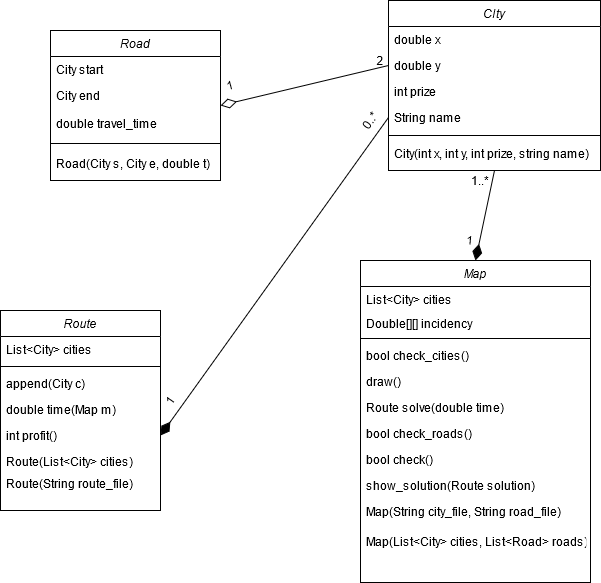

The diagram above was exported from draw.io. Its source (the exported page's mxGraphModel, read from the mxfile embedded in the PNG):
<mxGraphModel dx="969" dy="546" grid="1" gridSize="10" guides="1" tooltips="1" connect="1" arrows="1" fold="1" page="1" pageScale="1" pageWidth="827" pageHeight="1169" math="0" shadow="0">
  <root>
    <mxCell id="WIyWlLk6GJQsqaUBKTNV-0" />
    <mxCell id="WIyWlLk6GJQsqaUBKTNV-1" parent="WIyWlLk6GJQsqaUBKTNV-0" />
    <mxCell id="zkfFHV4jXpPFQw0GAbJ--0" value="Road" style="swimlane;fontStyle=2;align=center;verticalAlign=top;childLayout=stackLayout;horizontal=1;startSize=26;horizontalStack=0;resizeParent=1;resizeLast=0;collapsible=1;marginBottom=0;rounded=0;shadow=0;strokeWidth=1;" parent="WIyWlLk6GJQsqaUBKTNV-1" vertex="1">
      <mxGeometry x="170" y="80" width="170" height="150" as="geometry">
        <mxRectangle x="230" y="140" width="160" height="26" as="alternateBounds" />
      </mxGeometry>
    </mxCell>
    <mxCell id="zkfFHV4jXpPFQw0GAbJ--2" value="City start" style="text;align=left;verticalAlign=top;spacingLeft=4;spacingRight=4;overflow=hidden;rotatable=0;points=[[0,0.5],[1,0.5]];portConstraint=eastwest;rounded=0;shadow=0;html=0;" parent="zkfFHV4jXpPFQw0GAbJ--0" vertex="1">
      <mxGeometry y="26" width="170" height="26" as="geometry" />
    </mxCell>
    <mxCell id="zkfFHV4jXpPFQw0GAbJ--3" value="City end&#10;" style="text;align=left;verticalAlign=top;spacingLeft=4;spacingRight=4;overflow=hidden;rotatable=0;points=[[0,0.5],[1,0.5]];portConstraint=eastwest;rounded=0;shadow=0;html=0;" parent="zkfFHV4jXpPFQw0GAbJ--0" vertex="1">
      <mxGeometry y="52" width="170" height="28" as="geometry" />
    </mxCell>
    <mxCell id="qMHUaG0nS1PeTRSW0Z6a-0" value="double travel_time" style="text;align=left;verticalAlign=top;spacingLeft=4;spacingRight=4;overflow=hidden;rotatable=0;points=[[0,0.5],[1,0.5]];portConstraint=eastwest;rounded=0;shadow=0;html=0;" parent="zkfFHV4jXpPFQw0GAbJ--0" vertex="1">
      <mxGeometry y="80" width="170" height="26" as="geometry" />
    </mxCell>
    <mxCell id="zkfFHV4jXpPFQw0GAbJ--4" value="" style="line;html=1;strokeWidth=1;align=left;verticalAlign=middle;spacingTop=-1;spacingLeft=3;spacingRight=3;rotatable=0;labelPosition=right;points=[];portConstraint=eastwest;" parent="zkfFHV4jXpPFQw0GAbJ--0" vertex="1">
      <mxGeometry y="106" width="170" height="14" as="geometry" />
    </mxCell>
    <mxCell id="qMHUaG0nS1PeTRSW0Z6a-41" value="Road(City s, City e, double t)" style="text;align=left;verticalAlign=top;spacingLeft=4;spacingRight=4;overflow=hidden;rotatable=0;points=[[0,0.5],[1,0.5]];portConstraint=eastwest;rounded=0;shadow=0;html=0;" parent="zkfFHV4jXpPFQw0GAbJ--0" vertex="1">
      <mxGeometry y="120" width="170" height="26" as="geometry" />
    </mxCell>
    <mxCell id="zkfFHV4jXpPFQw0GAbJ--6" value="Route" style="swimlane;fontStyle=2;align=center;verticalAlign=top;childLayout=stackLayout;horizontal=1;startSize=26;horizontalStack=0;resizeParent=1;resizeLast=0;collapsible=1;marginBottom=0;rounded=0;shadow=0;strokeWidth=1;" parent="WIyWlLk6GJQsqaUBKTNV-1" vertex="1">
      <mxGeometry x="120" y="360" width="160" height="200" as="geometry">
        <mxRectangle x="130" y="380" width="160" height="26" as="alternateBounds" />
      </mxGeometry>
    </mxCell>
    <mxCell id="zkfFHV4jXpPFQw0GAbJ--7" value="List&lt;City&gt; cities" style="text;align=left;verticalAlign=top;spacingLeft=4;spacingRight=4;overflow=hidden;rotatable=0;points=[[0,0.5],[1,0.5]];portConstraint=eastwest;" parent="zkfFHV4jXpPFQw0GAbJ--6" vertex="1">
      <mxGeometry y="26" width="160" height="26" as="geometry" />
    </mxCell>
    <mxCell id="zkfFHV4jXpPFQw0GAbJ--9" value="" style="line;html=1;strokeWidth=1;align=left;verticalAlign=middle;spacingTop=-1;spacingLeft=3;spacingRight=3;rotatable=0;labelPosition=right;points=[];portConstraint=eastwest;" parent="zkfFHV4jXpPFQw0GAbJ--6" vertex="1">
      <mxGeometry y="52" width="160" height="8" as="geometry" />
    </mxCell>
    <mxCell id="qMHUaG0nS1PeTRSW0Z6a-1" value="append(City c)" style="text;align=left;verticalAlign=top;spacingLeft=4;spacingRight=4;overflow=hidden;rotatable=0;points=[[0,0.5],[1,0.5]];portConstraint=eastwest;" parent="zkfFHV4jXpPFQw0GAbJ--6" vertex="1">
      <mxGeometry y="60" width="160" height="26" as="geometry" />
    </mxCell>
    <mxCell id="qMHUaG0nS1PeTRSW0Z6a-2" value="double time(Map m)" style="text;align=left;verticalAlign=top;spacingLeft=4;spacingRight=4;overflow=hidden;rotatable=0;points=[[0,0.5],[1,0.5]];portConstraint=eastwest;" parent="zkfFHV4jXpPFQw0GAbJ--6" vertex="1">
      <mxGeometry y="86" width="160" height="26" as="geometry" />
    </mxCell>
    <mxCell id="qMHUaG0nS1PeTRSW0Z6a-3" value="int profit()" style="text;align=left;verticalAlign=top;spacingLeft=4;spacingRight=4;overflow=hidden;rotatable=0;points=[[0,0.5],[1,0.5]];portConstraint=eastwest;" parent="zkfFHV4jXpPFQw0GAbJ--6" vertex="1">
      <mxGeometry y="112" width="160" height="26" as="geometry" />
    </mxCell>
    <mxCell id="qMHUaG0nS1PeTRSW0Z6a-23" value="Route(List&lt;City&gt; cities)" style="text;align=left;verticalAlign=top;spacingLeft=4;spacingRight=4;overflow=hidden;rotatable=0;points=[[0,0.5],[1,0.5]];portConstraint=eastwest;" parent="zkfFHV4jXpPFQw0GAbJ--6" vertex="1">
      <mxGeometry y="138" width="160" height="22" as="geometry" />
    </mxCell>
    <mxCell id="qMHUaG0nS1PeTRSW0Z6a-24" value="Route(String route_file)" style="text;align=left;verticalAlign=top;spacingLeft=4;spacingRight=4;overflow=hidden;rotatable=0;points=[[0,0.5],[1,0.5]];portConstraint=eastwest;" parent="zkfFHV4jXpPFQw0GAbJ--6" vertex="1">
      <mxGeometry y="160" width="160" height="30" as="geometry" />
    </mxCell>
    <mxCell id="zkfFHV4jXpPFQw0GAbJ--17" value="CIty" style="swimlane;fontStyle=2;align=center;verticalAlign=top;childLayout=stackLayout;horizontal=1;startSize=26;horizontalStack=0;resizeParent=1;resizeLast=0;collapsible=1;marginBottom=0;rounded=0;shadow=0;strokeWidth=1;" parent="WIyWlLk6GJQsqaUBKTNV-1" vertex="1">
      <mxGeometry x="508" y="50" width="212" height="170" as="geometry">
        <mxRectangle x="550" y="140" width="160" height="26" as="alternateBounds" />
      </mxGeometry>
    </mxCell>
    <mxCell id="zkfFHV4jXpPFQw0GAbJ--18" value="double x" style="text;align=left;verticalAlign=top;spacingLeft=4;spacingRight=4;overflow=hidden;rotatable=0;points=[[0,0.5],[1,0.5]];portConstraint=eastwest;" parent="zkfFHV4jXpPFQw0GAbJ--17" vertex="1">
      <mxGeometry y="26" width="212" height="26" as="geometry" />
    </mxCell>
    <mxCell id="zkfFHV4jXpPFQw0GAbJ--19" value="double y" style="text;align=left;verticalAlign=top;spacingLeft=4;spacingRight=4;overflow=hidden;rotatable=0;points=[[0,0.5],[1,0.5]];portConstraint=eastwest;rounded=0;shadow=0;html=0;" parent="zkfFHV4jXpPFQw0GAbJ--17" vertex="1">
      <mxGeometry y="52" width="212" height="26" as="geometry" />
    </mxCell>
    <mxCell id="zkfFHV4jXpPFQw0GAbJ--20" value="int prize" style="text;align=left;verticalAlign=top;spacingLeft=4;spacingRight=4;overflow=hidden;rotatable=0;points=[[0,0.5],[1,0.5]];portConstraint=eastwest;rounded=0;shadow=0;html=0;" parent="zkfFHV4jXpPFQw0GAbJ--17" vertex="1">
      <mxGeometry y="78" width="212" height="26" as="geometry" />
    </mxCell>
    <mxCell id="qMHUaG0nS1PeTRSW0Z6a-18" value="String name" style="text;align=left;verticalAlign=top;spacingLeft=4;spacingRight=4;overflow=hidden;rotatable=0;points=[[0,0.5],[1,0.5]];portConstraint=eastwest;rounded=0;shadow=0;html=0;" parent="zkfFHV4jXpPFQw0GAbJ--17" vertex="1">
      <mxGeometry y="104" width="212" height="26" as="geometry" />
    </mxCell>
    <mxCell id="zkfFHV4jXpPFQw0GAbJ--23" value="" style="line;html=1;strokeWidth=1;align=left;verticalAlign=middle;spacingTop=-1;spacingLeft=3;spacingRight=3;rotatable=0;labelPosition=right;points=[];portConstraint=eastwest;" parent="zkfFHV4jXpPFQw0GAbJ--17" vertex="1">
      <mxGeometry y="130" width="212" height="10" as="geometry" />
    </mxCell>
    <mxCell id="qMHUaG0nS1PeTRSW0Z6a-21" value="City(int x, int y, int prize, string name)" style="text;align=left;verticalAlign=top;spacingLeft=4;spacingRight=4;overflow=hidden;rotatable=0;points=[[0,0.5],[1,0.5]];portConstraint=eastwest;rounded=0;shadow=0;html=0;" parent="zkfFHV4jXpPFQw0GAbJ--17" vertex="1">
      <mxGeometry y="140" width="212" height="26" as="geometry" />
    </mxCell>
    <mxCell id="qMHUaG0nS1PeTRSW0Z6a-4" value="Map" style="swimlane;fontStyle=2;align=center;verticalAlign=top;childLayout=stackLayout;horizontal=1;startSize=26;horizontalStack=0;resizeParent=1;resizeLast=0;collapsible=1;marginBottom=0;rounded=0;shadow=0;strokeWidth=1;" parent="WIyWlLk6GJQsqaUBKTNV-1" vertex="1">
      <mxGeometry x="480" y="310" width="230" height="322" as="geometry">
        <mxRectangle x="550" y="140" width="160" height="26" as="alternateBounds" />
      </mxGeometry>
    </mxCell>
    <mxCell id="qMHUaG0nS1PeTRSW0Z6a-6" value="List&lt;City&gt; cities" style="text;align=left;verticalAlign=top;spacingLeft=4;spacingRight=4;overflow=hidden;rotatable=0;points=[[0,0.5],[1,0.5]];portConstraint=eastwest;rounded=0;shadow=0;html=0;" parent="qMHUaG0nS1PeTRSW0Z6a-4" vertex="1">
      <mxGeometry y="26" width="230" height="24" as="geometry" />
    </mxCell>
    <mxCell id="qMHUaG0nS1PeTRSW0Z6a-39" value="Double[][] incidency" style="text;align=left;verticalAlign=top;spacingLeft=4;spacingRight=4;overflow=hidden;rotatable=0;points=[[0,0.5],[1,0.5]];portConstraint=eastwest;rounded=0;shadow=0;html=0;" parent="qMHUaG0nS1PeTRSW0Z6a-4" vertex="1">
      <mxGeometry y="50" width="230" height="24" as="geometry" />
    </mxCell>
    <mxCell id="qMHUaG0nS1PeTRSW0Z6a-8" value="" style="line;html=1;strokeWidth=1;align=left;verticalAlign=middle;spacingTop=-1;spacingLeft=3;spacingRight=3;rotatable=0;labelPosition=right;points=[];portConstraint=eastwest;" parent="qMHUaG0nS1PeTRSW0Z6a-4" vertex="1">
      <mxGeometry y="74" width="230" height="8" as="geometry" />
    </mxCell>
    <mxCell id="qMHUaG0nS1PeTRSW0Z6a-9" value="bool check_cities()" style="text;align=left;verticalAlign=top;spacingLeft=4;spacingRight=4;overflow=hidden;rotatable=0;points=[[0,0.5],[1,0.5]];portConstraint=eastwest;rounded=0;shadow=0;html=0;" parent="qMHUaG0nS1PeTRSW0Z6a-4" vertex="1">
      <mxGeometry y="82" width="230" height="26" as="geometry" />
    </mxCell>
    <mxCell id="qMHUaG0nS1PeTRSW0Z6a-11" value="draw()" style="text;align=left;verticalAlign=top;spacingLeft=4;spacingRight=4;overflow=hidden;rotatable=0;points=[[0,0.5],[1,0.5]];portConstraint=eastwest;rounded=0;shadow=0;html=0;" parent="qMHUaG0nS1PeTRSW0Z6a-4" vertex="1">
      <mxGeometry y="108" width="230" height="26" as="geometry" />
    </mxCell>
    <mxCell id="qMHUaG0nS1PeTRSW0Z6a-12" value="Route solve(double time)" style="text;align=left;verticalAlign=top;spacingLeft=4;spacingRight=4;overflow=hidden;rotatable=0;points=[[0,0.5],[1,0.5]];portConstraint=eastwest;rounded=0;shadow=0;html=0;" parent="qMHUaG0nS1PeTRSW0Z6a-4" vertex="1">
      <mxGeometry y="134" width="230" height="26" as="geometry" />
    </mxCell>
    <mxCell id="qMHUaG0nS1PeTRSW0Z6a-14" value="bool check_roads()" style="text;align=left;verticalAlign=top;spacingLeft=4;spacingRight=4;overflow=hidden;rotatable=0;points=[[0,0.5],[1,0.5]];portConstraint=eastwest;rounded=0;shadow=0;html=0;" parent="qMHUaG0nS1PeTRSW0Z6a-4" vertex="1">
      <mxGeometry y="160" width="230" height="26" as="geometry" />
    </mxCell>
    <mxCell id="qMHUaG0nS1PeTRSW0Z6a-15" value="bool check()" style="text;align=left;verticalAlign=top;spacingLeft=4;spacingRight=4;overflow=hidden;rotatable=0;points=[[0,0.5],[1,0.5]];portConstraint=eastwest;rounded=0;shadow=0;html=0;" parent="qMHUaG0nS1PeTRSW0Z6a-4" vertex="1">
      <mxGeometry y="186" width="230" height="26" as="geometry" />
    </mxCell>
    <mxCell id="qMHUaG0nS1PeTRSW0Z6a-16" value="show_solution(Route solution)" style="text;align=left;verticalAlign=top;spacingLeft=4;spacingRight=4;overflow=hidden;rotatable=0;points=[[0,0.5],[1,0.5]];portConstraint=eastwest;rounded=0;shadow=0;html=0;" parent="qMHUaG0nS1PeTRSW0Z6a-4" vertex="1">
      <mxGeometry y="212" width="230" height="26" as="geometry" />
    </mxCell>
    <mxCell id="qMHUaG0nS1PeTRSW0Z6a-25" value="Map(String city_file, String road_file)" style="text;align=left;verticalAlign=top;spacingLeft=4;spacingRight=4;overflow=hidden;rotatable=0;points=[[0,0.5],[1,0.5]];portConstraint=eastwest;" parent="qMHUaG0nS1PeTRSW0Z6a-4" vertex="1">
      <mxGeometry y="238" width="230" height="30" as="geometry" />
    </mxCell>
    <mxCell id="qMHUaG0nS1PeTRSW0Z6a-26" value="Map(List&lt;City&gt; cities, List&lt;Road&gt; roads)" style="text;align=left;verticalAlign=top;spacingLeft=4;spacingRight=4;overflow=hidden;rotatable=0;points=[[0,0.5],[1,0.5]];portConstraint=eastwest;" parent="qMHUaG0nS1PeTRSW0Z6a-4" vertex="1">
      <mxGeometry y="268" width="230" height="30" as="geometry" />
    </mxCell>
    <mxCell id="qMHUaG0nS1PeTRSW0Z6a-42" value="" style="endArrow=diamondThin;html=1;exitX=0;exitY=0.5;exitDx=0;exitDy=0;entryX=1;entryY=0.5;entryDx=0;entryDy=0;endFill=0;strokeWidth=1;endSize=14;" parent="WIyWlLk6GJQsqaUBKTNV-1" source="zkfFHV4jXpPFQw0GAbJ--19" target="zkfFHV4jXpPFQw0GAbJ--0" edge="1">
      <mxGeometry width="50" height="50" relative="1" as="geometry">
        <mxPoint x="320" y="350" as="sourcePoint" />
        <mxPoint x="370" y="300" as="targetPoint" />
      </mxGeometry>
    </mxCell>
    <mxCell id="qMHUaG0nS1PeTRSW0Z6a-43" value="" style="endArrow=diamondThin;html=1;exitX=0;exitY=0.5;exitDx=0;exitDy=0;endFill=1;strokeWidth=1;endSize=14;entryX=1;entryY=0.5;entryDx=0;entryDy=0;" parent="WIyWlLk6GJQsqaUBKTNV-1" source="qMHUaG0nS1PeTRSW0Z6a-18" target="qMHUaG0nS1PeTRSW0Z6a-3" edge="1">
      <mxGeometry width="50" height="50" relative="1" as="geometry">
        <mxPoint x="508" y="180" as="sourcePoint" />
        <mxPoint x="310" y="485" as="targetPoint" />
      </mxGeometry>
    </mxCell>
    <mxCell id="qMHUaG0nS1PeTRSW0Z6a-44" value="2" style="text;html=1;strokeColor=none;fillColor=none;align=center;verticalAlign=middle;whiteSpace=wrap;rounded=0;" parent="WIyWlLk6GJQsqaUBKTNV-1" vertex="1">
      <mxGeometry x="480" y="100" width="40" height="20" as="geometry" />
    </mxCell>
    <mxCell id="qMHUaG0nS1PeTRSW0Z6a-47" value="" style="endArrow=diamondThin;html=1;exitX=0.5;exitY=1;exitDx=0;exitDy=0;endFill=1;strokeWidth=1;endSize=14;entryX=0.5;entryY=0;entryDx=0;entryDy=0;" parent="WIyWlLk6GJQsqaUBKTNV-1" source="zkfFHV4jXpPFQw0GAbJ--17" target="qMHUaG0nS1PeTRSW0Z6a-4" edge="1">
      <mxGeometry width="50" height="50" relative="1" as="geometry">
        <mxPoint x="518" y="177" as="sourcePoint" />
        <mxPoint x="290" y="495" as="targetPoint" />
      </mxGeometry>
    </mxCell>
    <mxCell id="qMHUaG0nS1PeTRSW0Z6a-48" value="0..*" style="text;html=1;strokeColor=none;fillColor=none;align=center;verticalAlign=middle;whiteSpace=wrap;rounded=0;rotation=-55;" parent="WIyWlLk6GJQsqaUBKTNV-1" vertex="1">
      <mxGeometry x="470" y="160" width="40" height="20" as="geometry" />
    </mxCell>
    <mxCell id="qMHUaG0nS1PeTRSW0Z6a-50" value="1" style="text;html=1;strokeColor=none;fillColor=none;align=center;verticalAlign=middle;whiteSpace=wrap;rounded=0;rotation=-55;" parent="WIyWlLk6GJQsqaUBKTNV-1" vertex="1">
      <mxGeometry x="270" y="440" width="40" height="20" as="geometry" />
    </mxCell>
    <mxCell id="qMHUaG0nS1PeTRSW0Z6a-51" value="1" style="text;html=1;strokeColor=none;fillColor=none;align=center;verticalAlign=middle;whiteSpace=wrap;rounded=0;rotation=-15;" parent="WIyWlLk6GJQsqaUBKTNV-1" vertex="1">
      <mxGeometry x="330" y="125" width="40" height="20" as="geometry" />
    </mxCell>
    <mxCell id="qMHUaG0nS1PeTRSW0Z6a-52" value="1..*" style="text;html=1;strokeColor=none;fillColor=none;align=center;verticalAlign=middle;whiteSpace=wrap;rounded=0;rotation=0;" parent="WIyWlLk6GJQsqaUBKTNV-1" vertex="1">
      <mxGeometry x="580" y="220" width="40" height="20" as="geometry" />
    </mxCell>
    <mxCell id="qMHUaG0nS1PeTRSW0Z6a-53" value="1" style="text;html=1;strokeColor=none;fillColor=none;align=center;verticalAlign=middle;whiteSpace=wrap;rounded=0;rotation=5;" parent="WIyWlLk6GJQsqaUBKTNV-1" vertex="1">
      <mxGeometry x="570" y="280" width="40" height="20" as="geometry" />
    </mxCell>
  </root>
</mxGraphModel>